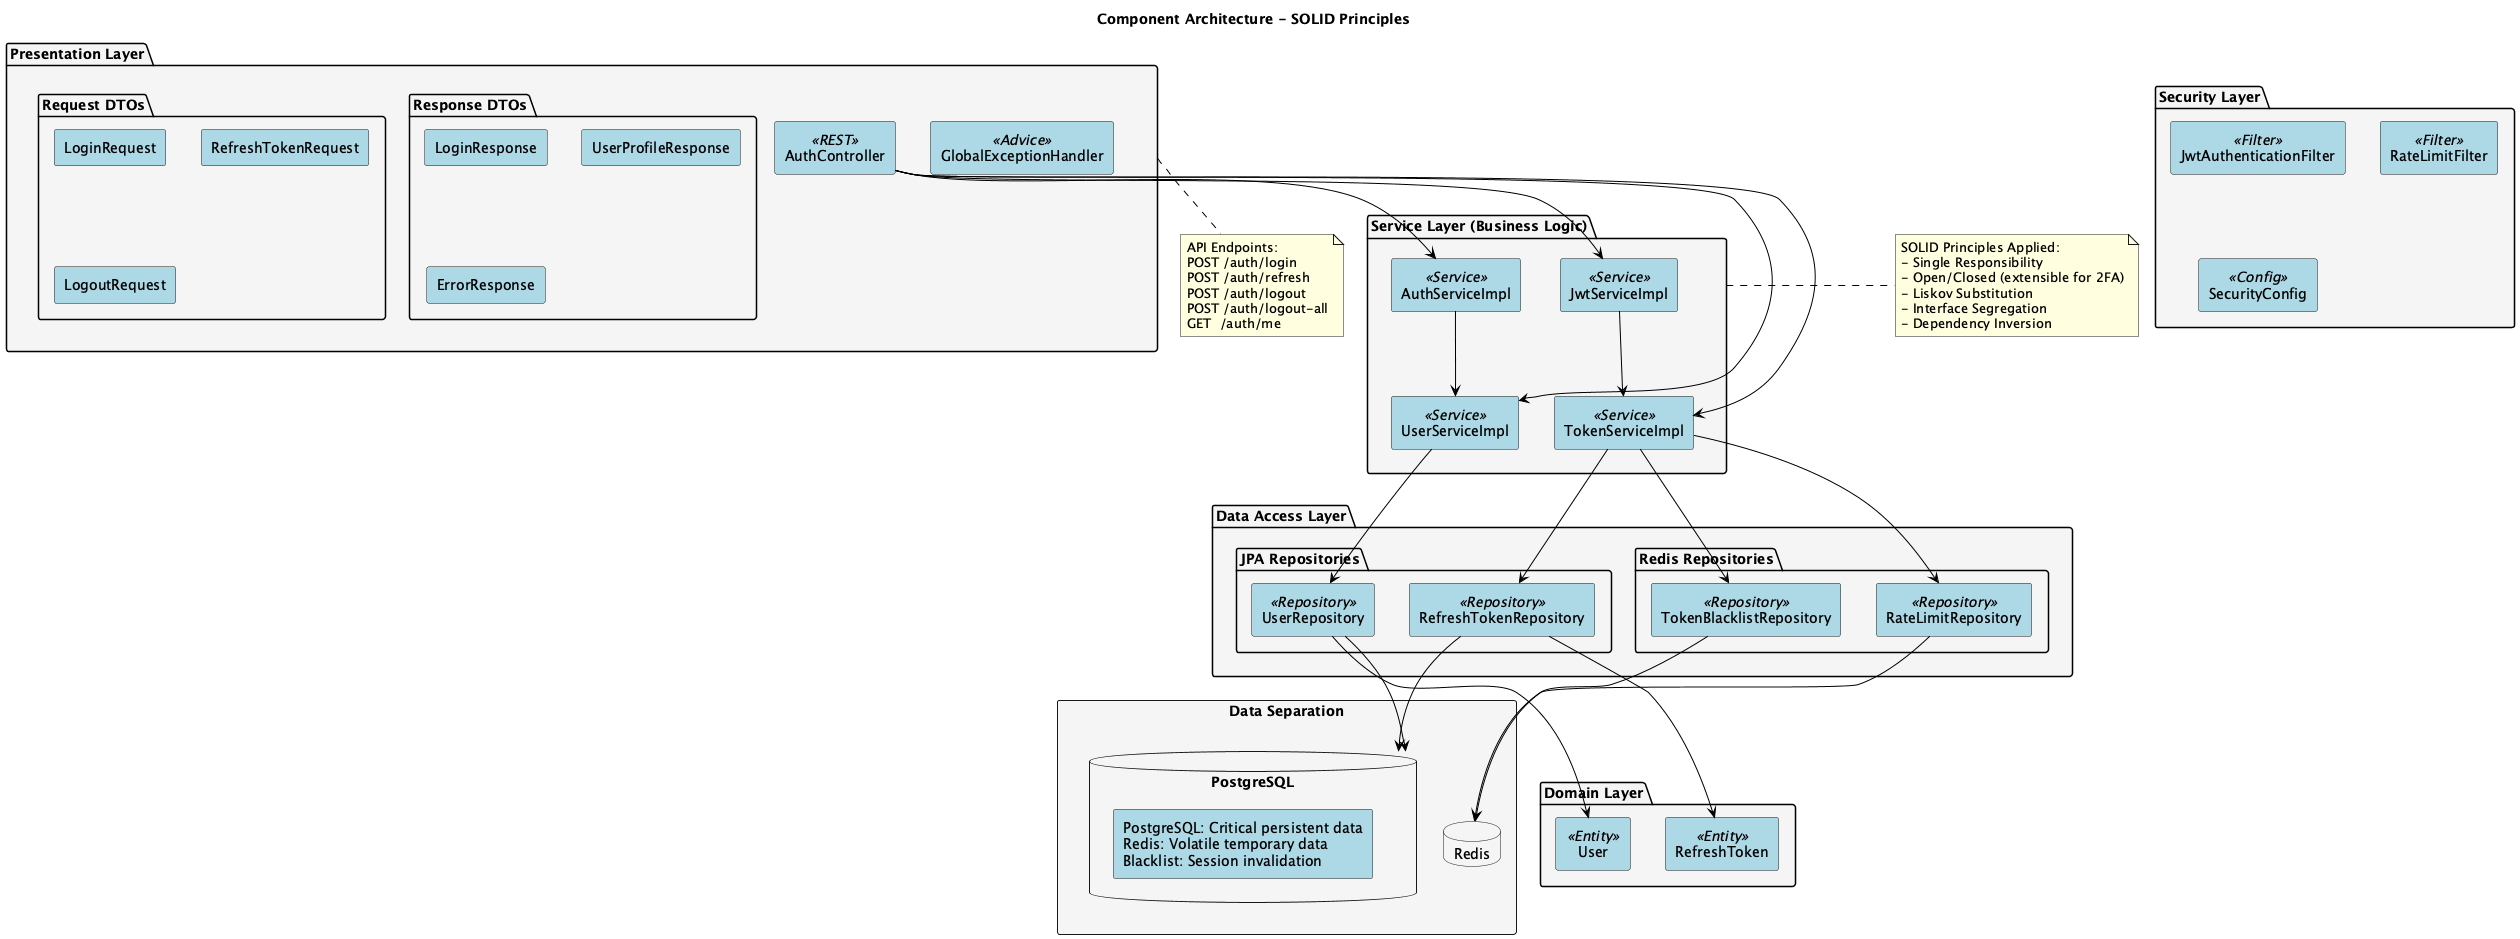

The diagram above was rendered by PlantUML. Its source (embedded in the PNG):
@startuml Component_Architecture
!define RECTANGLE class

skinparam componentStyle rectangle
skinparam {
  BackgroundColor White
  ArrowColor Black
  BorderColor Black
  componentBackgroundColor LightBlue
  packageBackgroundColor WhiteSmoke
  noteBackgroundColor LightYellow
}

title Component Architecture - SOLID Principles

package "Presentation Layer" {
  [AuthController] <<REST>>
  [GlobalExceptionHandler] <<Advice>>
  
  package "Request DTOs" {
    [LoginRequest]
    [RefreshTokenRequest]
    [LogoutRequest]
  }
  
  package "Response DTOs" {
    [LoginResponse]
    [UserProfileResponse]
    [ErrorResponse]
  }
}

package "Service Layer (Business Logic)" {
  [JwtServiceImpl] <<Service>>
  [AuthServiceImpl] <<Service>>
  [UserServiceImpl] <<Service>>
  [TokenServiceImpl] <<Service>>
}

package "Security Layer" {
  [JwtAuthenticationFilter] <<Filter>>
  [RateLimitFilter] <<Filter>>
  [SecurityConfig] <<Config>>
}

package "Data Access Layer" {
  package "JPA Repositories" {
    [UserRepository] <<Repository>>
    [RefreshTokenRepository] <<Repository>>
  }
  
  package "Redis Repositories" {
    [TokenBlacklistRepository] <<Repository>>
    [RateLimitRepository] <<Repository>>
  }
}

rectangle "Data Separation" {
  database "PostgreSQL" {
    [PostgreSQL: Critical persistent data\nRedis: Volatile temporary data\nBlacklist: Session invalidation]
  }
  database "Redis" {
  }
}

package "Domain Layer" {
  [User] <<Entity>>
  [RefreshToken] <<Entity>>
}

note right of "Service Layer (Business Logic)"
  SOLID Principles Applied:
  - Single Responsibility
  - Open/Closed (extensible for 2FA)
  - Liskov Substitution
  - Interface Segregation
  - Dependency Inversion
end note

note bottom of "Presentation Layer"
  API Endpoints:
  POST /auth/login
  POST /auth/refresh
  POST /auth/logout
  POST /auth/logout-all
  GET  /auth/me
end note

AuthController --> JwtServiceImpl
AuthController --> AuthServiceImpl
AuthController --> UserServiceImpl
AuthController --> TokenServiceImpl

AuthServiceImpl --> UserServiceImpl
JwtServiceImpl --> TokenServiceImpl
TokenServiceImpl --> RefreshTokenRepository

UserServiceImpl --> UserRepository
TokenServiceImpl --> TokenBlacklistRepository
TokenServiceImpl --> RateLimitRepository

UserRepository --> PostgreSQL
RefreshTokenRepository --> PostgreSQL
TokenBlacklistRepository --> Redis
RateLimitRepository --> Redis

UserRepository --> User
RefreshTokenRepository --> RefreshToken

@enduml